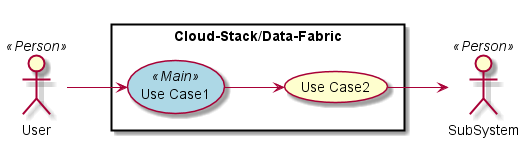

The diagram above was rendered by PlantUML. Its source (embedded in the PNG):
@startuml

left to right direction

skinparam usecase {
  BackgroudnColor #ffffaa
  BackgroundColor<<Main>> #lightblue
}
actor :User: <<Person>>
actor :SubSystem: <<Person>>


rectangle "Cloud-Stack/Data-Fabric" {
UseCase UC1 <<Main>> as "Use Case1"
UseCase UC2  as "Use Case2"


User --> UC1
UC1 --> UC2
UC2 --> SubSystem
}

@enduml